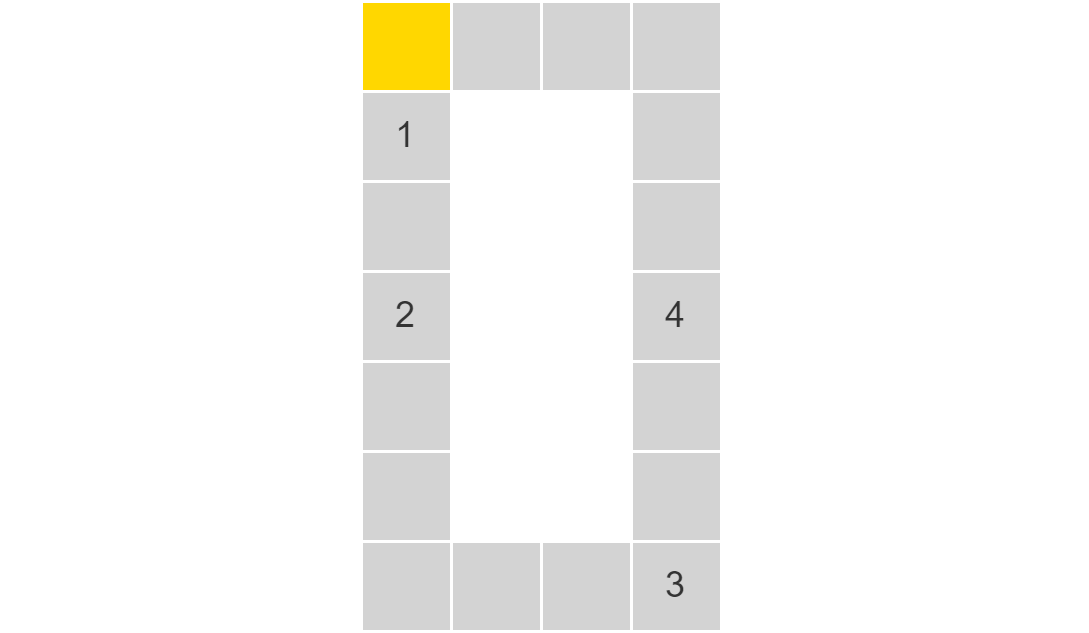

The diagram above was exported from draw.io. Its source (the exported page's mxGraphModel, read from the mxfile embedded in the PNG):
<mxGraphModel dx="-166" dy="430" grid="1" gridSize="10" guides="1" tooltips="1" connect="1" arrows="1" fold="1" page="0" pageScale="1" pageWidth="827" pageHeight="1169" background="#ffffff" math="0" shadow="0">
  <root>
    <mxCell id="0" />
    <mxCell id="1" parent="0" />
    <mxCell id="67" value="" style="endArrow=none;dashed=1;html=1;strokeColor=#FFFFFF;" parent="1" edge="1">
      <mxGeometry width="50" height="50" relative="1" as="geometry">
        <mxPoint x="440" as="sourcePoint" />
        <mxPoint x="800.0000000000001" as="targetPoint" />
      </mxGeometry>
    </mxCell>
    <mxCell id="20" value="" style="rounded=0;whiteSpace=wrap;html=1;fillColor=#ffd700;fontColor=#333333;strokeColor=#ffffff;" parent="1" vertex="1">
      <mxGeometry x="560" width="30" height="30" as="geometry" />
    </mxCell>
    <mxCell id="40" value="" style="rounded=0;whiteSpace=wrap;html=1;fillColor=#d3d3d3;fontColor=#333333;strokeColor=#ffffff;" parent="1" vertex="1">
      <mxGeometry x="590" width="30" height="30" as="geometry" />
    </mxCell>
    <mxCell id="41" value="" style="rounded=0;whiteSpace=wrap;html=1;fillColor=#d3d3d3;fontColor=#333333;strokeColor=#ffffff;" parent="1" vertex="1">
      <mxGeometry x="620" width="30" height="30" as="geometry" />
    </mxCell>
    <mxCell id="43" value="" style="rounded=0;whiteSpace=wrap;html=1;fillColor=#d3d3d3;fontColor=#333333;strokeColor=#ffffff;" parent="1" vertex="1">
      <mxGeometry x="650" width="30" height="30" as="geometry" />
    </mxCell>
    <mxCell id="44" value="1" style="rounded=0;whiteSpace=wrap;html=1;fillColor=#d3d3d3;fontColor=#333333;strokeColor=#ffffff;" parent="1" vertex="1">
      <mxGeometry x="560" y="30" width="30" height="30" as="geometry" />
    </mxCell>
    <mxCell id="48" value="" style="rounded=0;whiteSpace=wrap;html=1;fillColor=#d3d3d3;fontColor=#333333;strokeColor=#ffffff;" parent="1" vertex="1">
      <mxGeometry x="650" y="30" width="30" height="30" as="geometry" />
    </mxCell>
    <mxCell id="49" value="" style="rounded=0;whiteSpace=wrap;html=1;fillColor=#d3d3d3;fontColor=#333333;strokeColor=#ffffff;" parent="1" vertex="1">
      <mxGeometry x="560" y="60" width="30" height="30" as="geometry" />
    </mxCell>
    <mxCell id="53" value="" style="rounded=0;whiteSpace=wrap;html=1;fillColor=#d3d3d3;fontColor=#333333;strokeColor=#ffffff;" parent="1" vertex="1">
      <mxGeometry x="650" y="60" width="30" height="30" as="geometry" />
    </mxCell>
    <mxCell id="54" value="2" style="rounded=0;whiteSpace=wrap;html=1;fillColor=#d3d3d3;fontColor=#333333;strokeColor=#ffffff;" parent="1" vertex="1">
      <mxGeometry x="560" y="90" width="30" height="30" as="geometry" />
    </mxCell>
    <mxCell id="58" value="4" style="rounded=0;whiteSpace=wrap;html=1;fillColor=#d3d3d3;fontColor=#333333;strokeColor=#ffffff;" parent="1" vertex="1">
      <mxGeometry x="650" y="90" width="30" height="30" as="geometry" />
    </mxCell>
    <mxCell id="59" value="" style="rounded=0;whiteSpace=wrap;html=1;fillColor=#d3d3d3;fontColor=#333333;strokeColor=#ffffff;" parent="1" vertex="1">
      <mxGeometry x="560" y="120" width="30" height="30" as="geometry" />
    </mxCell>
    <mxCell id="60" value="" style="rounded=0;whiteSpace=wrap;html=1;fillColor=#d3d3d3;fontColor=#333333;strokeColor=#ffffff;" parent="1" vertex="1">
      <mxGeometry x="560" y="150" width="30" height="30" as="geometry" />
    </mxCell>
    <mxCell id="61" value="" style="rounded=0;whiteSpace=wrap;html=1;fillColor=#d3d3d3;fontColor=#333333;strokeColor=#ffffff;" parent="1" vertex="1">
      <mxGeometry x="560" y="180" width="30" height="30" as="geometry" />
    </mxCell>
    <mxCell id="62" value="" style="rounded=0;whiteSpace=wrap;html=1;fillColor=#d3d3d3;fontColor=#333333;strokeColor=#ffffff;" parent="1" vertex="1">
      <mxGeometry x="650" y="120" width="30" height="30" as="geometry" />
    </mxCell>
    <mxCell id="63" value="" style="rounded=0;whiteSpace=wrap;html=1;fillColor=#d3d3d3;fontColor=#333333;strokeColor=#ffffff;" parent="1" vertex="1">
      <mxGeometry x="650" y="150" width="30" height="30" as="geometry" />
    </mxCell>
    <mxCell id="64" value="3" style="rounded=0;whiteSpace=wrap;html=1;fillColor=#d3d3d3;fontColor=#333333;strokeColor=#ffffff;" parent="1" vertex="1">
      <mxGeometry x="650" y="180" width="30" height="30" as="geometry" />
    </mxCell>
    <mxCell id="65" value="" style="rounded=0;whiteSpace=wrap;html=1;fillColor=#d3d3d3;fontColor=#333333;strokeColor=#ffffff;" parent="1" vertex="1">
      <mxGeometry x="590" y="180" width="30" height="30" as="geometry" />
    </mxCell>
    <mxCell id="66" value="" style="rounded=0;whiteSpace=wrap;html=1;fillColor=#d3d3d3;fontColor=#333333;strokeColor=#ffffff;" parent="1" vertex="1">
      <mxGeometry x="620" y="180" width="30" height="30" as="geometry" />
    </mxCell>
  </root>
</mxGraphModel>